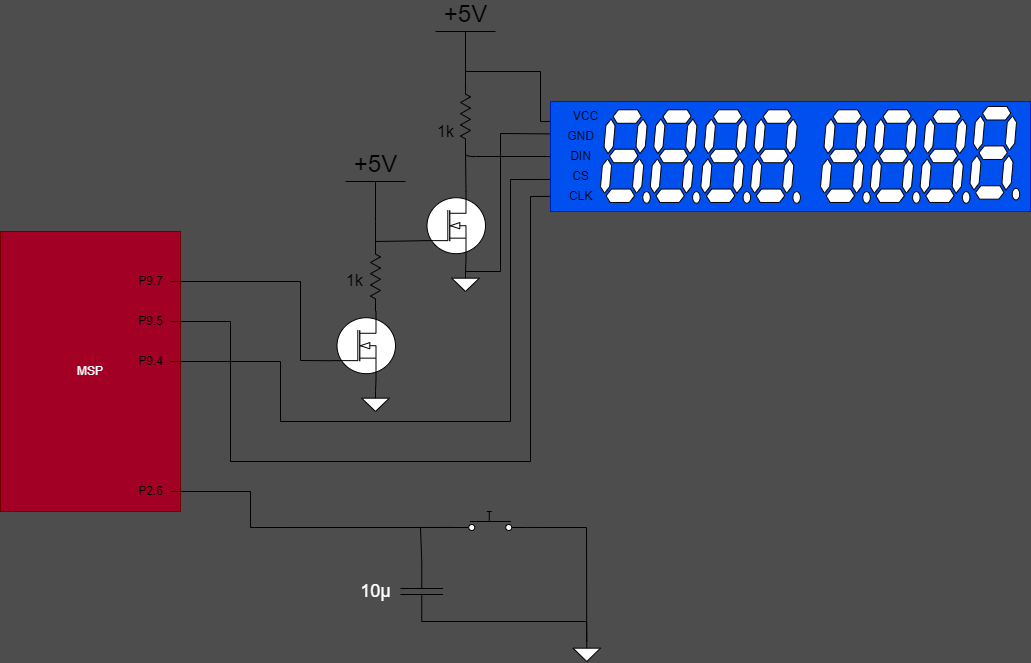

The diagram above was exported from draw.io. Its source (the exported page's mxGraphModel, read from the mxfile embedded in the PNG):
<mxGraphModel dx="1367" dy="775" grid="0" gridSize="10" guides="1" tooltips="1" connect="1" arrows="1" fold="1" page="1" pageScale="1" pageWidth="1100" pageHeight="850" background="#4D4D4D" math="0" shadow="0">
  <root>
    <mxCell id="0" />
    <mxCell id="1" parent="0" />
    <mxCell id="2" value="MSP" style="whiteSpace=wrap;html=1;fillColor=#a20025;fontColor=#ffffff;strokeColor=#6F0000;" parent="1" vertex="1">
      <mxGeometry x="47" y="391" width="180" height="280" as="geometry" />
    </mxCell>
    <mxCell id="63" style="edgeStyle=none;shape=connector;rounded=0;html=1;entryX=0;entryY=0.72;entryDx=0;entryDy=0;entryPerimeter=0;labelBackgroundColor=default;fontFamily=Helvetica;fontSize=11;fontColor=default;endArrow=none;endFill=0;strokeColor=default;" parent="1" source="4" target="9" edge="1">
      <mxGeometry relative="1" as="geometry">
        <Array as="points">
          <mxPoint x="347" y="441" />
          <mxPoint x="347" y="520" />
        </Array>
      </mxGeometry>
    </mxCell>
    <mxCell id="4" value="P9.7" style="text;html=1;align=center;verticalAlign=middle;resizable=0;points=[];autosize=1;strokeColor=none;fillColor=none;" parent="1" vertex="1">
      <mxGeometry x="177" y="431" width="40" height="20" as="geometry" />
    </mxCell>
    <mxCell id="84" style="edgeStyle=none;shape=connector;rounded=0;html=1;entryX=0;entryY=0.84;entryDx=0;entryDy=0;entryPerimeter=0;labelBackgroundColor=default;fontFamily=Helvetica;fontSize=11;fontColor=default;endArrow=none;endFill=0;strokeColor=default;" parent="1" source="5" target="82" edge="1">
      <mxGeometry relative="1" as="geometry">
        <Array as="points">
          <mxPoint x="297" y="651" />
          <mxPoint x="297" y="687" />
        </Array>
      </mxGeometry>
    </mxCell>
    <mxCell id="5" value="P2.6" style="text;html=1;align=center;verticalAlign=middle;resizable=0;points=[];autosize=1;strokeColor=none;fillColor=none;" parent="1" vertex="1">
      <mxGeometry x="177" y="641" width="40" height="20" as="geometry" />
    </mxCell>
    <mxCell id="65" style="edgeStyle=none;shape=connector;rounded=0;html=1;labelBackgroundColor=default;fontFamily=Helvetica;fontSize=11;fontColor=default;endArrow=none;endFill=0;strokeColor=default;entryX=-0.038;entryY=0.489;entryDx=0;entryDy=0;entryPerimeter=0;" parent="1" source="6" target="58" edge="1">
      <mxGeometry relative="1" as="geometry">
        <mxPoint x="587" y="361" as="targetPoint" />
        <Array as="points">
          <mxPoint x="277" y="481" />
          <mxPoint x="277" y="621" />
          <mxPoint x="577" y="621" />
          <mxPoint x="577" y="356" />
        </Array>
      </mxGeometry>
    </mxCell>
    <mxCell id="6" value="P9.5" style="text;html=1;align=center;verticalAlign=middle;resizable=0;points=[];autosize=1;strokeColor=none;fillColor=none;" parent="1" vertex="1">
      <mxGeometry x="177" y="471" width="40" height="20" as="geometry" />
    </mxCell>
    <mxCell id="64" style="edgeStyle=none;shape=connector;rounded=0;html=1;entryX=-0.021;entryY=0.647;entryDx=0;entryDy=0;labelBackgroundColor=default;fontFamily=Helvetica;fontSize=11;fontColor=default;endArrow=none;endFill=0;strokeColor=default;entryPerimeter=0;" parent="1" source="7" target="57" edge="1">
      <mxGeometry relative="1" as="geometry">
        <Array as="points">
          <mxPoint x="327" y="521" />
          <mxPoint x="327" y="581" />
          <mxPoint x="557" y="581" />
          <mxPoint x="557" y="339" />
        </Array>
      </mxGeometry>
    </mxCell>
    <mxCell id="7" value="P9.4" style="text;html=1;align=center;verticalAlign=middle;resizable=0;points=[];autosize=1;strokeColor=none;fillColor=none;" parent="1" vertex="1">
      <mxGeometry x="177" y="511" width="40" height="20" as="geometry" />
    </mxCell>
    <mxCell id="9" value="" style="verticalLabelPosition=bottom;shadow=0;dashed=0;align=center;html=1;verticalAlign=top;shape=mxgraph.electrical.mosfets1.n-channel_mosfet_1;aspect=fixed;" parent="1" vertex="1">
      <mxGeometry x="377" y="471" width="65" height="68.42" as="geometry" />
    </mxCell>
    <mxCell id="25" style="edgeStyle=none;html=1;exitX=1;exitY=0.5;exitDx=0;exitDy=0;exitPerimeter=0;entryX=0.7;entryY=0;entryDx=0;entryDy=0;entryPerimeter=0;endArrow=none;endFill=0;" parent="1" source="14" target="9" edge="1">
      <mxGeometry relative="1" as="geometry" />
    </mxCell>
    <mxCell id="14" value="" style="pointerEvents=1;verticalLabelPosition=bottom;shadow=0;dashed=0;align=center;html=1;verticalAlign=top;shape=mxgraph.electrical.resistors.resistor_2;direction=south;" parent="1" vertex="1">
      <mxGeometry x="417" y="401" width="10" height="70" as="geometry" />
    </mxCell>
    <mxCell id="19" style="edgeStyle=none;html=1;exitX=0.5;exitY=0;exitDx=0;exitDy=0;exitPerimeter=0;entryX=0;entryY=0.5;entryDx=0;entryDy=0;entryPerimeter=0;endArrow=none;endFill=0;" parent="1" source="16" target="14" edge="1">
      <mxGeometry relative="1" as="geometry" />
    </mxCell>
    <mxCell id="16" value="+5V" style="verticalLabelPosition=top;verticalAlign=bottom;shape=mxgraph.electrical.signal_sources.vdd;shadow=0;dashed=0;align=center;strokeWidth=1;fontSize=24;html=1;flipV=1;" parent="1" vertex="1">
      <mxGeometry x="392" y="341" width="60" height="40" as="geometry" />
    </mxCell>
    <mxCell id="28" style="edgeStyle=none;html=1;exitX=0;exitY=0.72;exitDx=0;exitDy=0;exitPerimeter=0;entryX=0;entryY=0.5;entryDx=0;entryDy=0;entryPerimeter=0;endArrow=none;endFill=0;" parent="1" source="20" target="14" edge="1">
      <mxGeometry relative="1" as="geometry" />
    </mxCell>
    <mxCell id="20" value="" style="verticalLabelPosition=bottom;shadow=0;dashed=0;align=center;html=1;verticalAlign=top;shape=mxgraph.electrical.mosfets1.n-channel_mosfet_1;aspect=fixed;" parent="1" vertex="1">
      <mxGeometry x="467" y="351" width="65" height="68.42" as="geometry" />
    </mxCell>
    <mxCell id="26" style="edgeStyle=none;html=1;exitX=1;exitY=0.5;exitDx=0;exitDy=0;exitPerimeter=0;entryX=0.7;entryY=0;entryDx=0;entryDy=0;entryPerimeter=0;endArrow=none;endFill=0;" parent="1" source="22" target="20" edge="1">
      <mxGeometry relative="1" as="geometry" />
    </mxCell>
    <mxCell id="59" style="edgeStyle=none;html=1;exitX=1;exitY=0.5;exitDx=0;exitDy=0;exitPerimeter=0;entryX=0;entryY=0.5;entryDx=0;entryDy=0;endArrow=none;endFill=0;" parent="1" source="22" target="53" edge="1">
      <mxGeometry relative="1" as="geometry">
        <Array as="points">
          <mxPoint x="512" y="316" />
        </Array>
      </mxGeometry>
    </mxCell>
    <mxCell id="22" value="" style="pointerEvents=1;verticalLabelPosition=bottom;shadow=0;dashed=0;align=center;html=1;verticalAlign=top;shape=mxgraph.electrical.resistors.resistor_2;direction=south;" parent="1" vertex="1">
      <mxGeometry x="507" y="241" width="10" height="70" as="geometry" />
    </mxCell>
    <mxCell id="23" style="edgeStyle=none;html=1;exitX=0.5;exitY=0;exitDx=0;exitDy=0;exitPerimeter=0;entryX=0;entryY=0.5;entryDx=0;entryDy=0;entryPerimeter=0;endArrow=none;endFill=0;" parent="1" source="24" target="22" edge="1">
      <mxGeometry relative="1" as="geometry" />
    </mxCell>
    <mxCell id="61" style="edgeStyle=none;html=1;exitX=0.5;exitY=0;exitDx=0;exitDy=0;exitPerimeter=0;endArrow=none;endFill=0;entryX=0.005;entryY=0.742;entryDx=0;entryDy=0;entryPerimeter=0;rounded=0;" parent="1" source="24" target="54" edge="1">
      <mxGeometry relative="1" as="geometry">
        <mxPoint x="577" y="230.94736842105272" as="targetPoint" />
        <Array as="points">
          <mxPoint x="587" y="231" />
          <mxPoint x="587" y="281" />
        </Array>
      </mxGeometry>
    </mxCell>
    <mxCell id="24" value="+5V" style="verticalLabelPosition=top;verticalAlign=bottom;shape=mxgraph.electrical.signal_sources.vdd;shadow=0;dashed=0;align=center;strokeWidth=1;fontSize=24;html=1;flipV=1;" parent="1" vertex="1">
      <mxGeometry x="482" y="191" width="60" height="40" as="geometry" />
    </mxCell>
    <mxCell id="33" style="edgeStyle=none;html=1;exitX=0.5;exitY=0;exitDx=0;exitDy=0;exitPerimeter=0;entryX=0.7;entryY=1;entryDx=0;entryDy=0;entryPerimeter=0;endArrow=none;endFill=0;" parent="1" source="30" target="20" edge="1">
      <mxGeometry relative="1" as="geometry" />
    </mxCell>
    <mxCell id="62" style="edgeStyle=none;shape=connector;rounded=0;html=1;exitX=0.5;exitY=0;exitDx=0;exitDy=0;exitPerimeter=0;labelBackgroundColor=default;fontFamily=Helvetica;fontSize=11;fontColor=default;endArrow=none;endFill=0;strokeColor=default;entryX=0.004;entryY=0.374;entryDx=0;entryDy=0;entryPerimeter=0;" parent="1" source="30" target="55" edge="1">
      <mxGeometry relative="1" as="geometry">
        <mxPoint x="567" y="430.9473684210527" as="targetPoint" />
        <Array as="points">
          <mxPoint x="547" y="431" />
          <mxPoint x="547" y="293" />
        </Array>
      </mxGeometry>
    </mxCell>
    <mxCell id="30" value="" style="pointerEvents=1;verticalLabelPosition=bottom;shadow=0;dashed=0;align=center;html=1;verticalAlign=top;shape=mxgraph.electrical.signal_sources.signal_ground;" parent="1" vertex="1">
      <mxGeometry x="498.25" y="431" width="27.5" height="20" as="geometry" />
    </mxCell>
    <mxCell id="32" style="edgeStyle=none;html=1;exitX=0.5;exitY=0;exitDx=0;exitDy=0;exitPerimeter=0;entryX=0.7;entryY=1;entryDx=0;entryDy=0;entryPerimeter=0;endArrow=none;endFill=0;" parent="1" source="31" target="9" edge="1">
      <mxGeometry relative="1" as="geometry" />
    </mxCell>
    <mxCell id="31" value="" style="pointerEvents=1;verticalLabelPosition=bottom;shadow=0;dashed=0;align=center;html=1;verticalAlign=top;shape=mxgraph.electrical.signal_sources.signal_ground;" parent="1" vertex="1">
      <mxGeometry x="408.25" y="551" width="27.5" height="20" as="geometry" />
    </mxCell>
    <mxCell id="53" value="" style="rounded=0;whiteSpace=wrap;html=1;fillColor=#0050ef;fontColor=#ffffff;strokeColor=#001DBC;" parent="1" vertex="1">
      <mxGeometry x="597" y="261" width="480" height="110" as="geometry" />
    </mxCell>
    <mxCell id="54" value="VCC" style="text;html=1;align=center;verticalAlign=middle;resizable=0;points=[];autosize=1;strokeColor=none;fillColor=none;" parent="1" vertex="1">
      <mxGeometry x="612" y="266" width="40" height="20" as="geometry" />
    </mxCell>
    <mxCell id="55" value="GND" style="text;html=1;align=center;verticalAlign=middle;resizable=0;points=[];autosize=1;strokeColor=none;fillColor=none;" parent="1" vertex="1">
      <mxGeometry x="607" y="286" width="40" height="20" as="geometry" />
    </mxCell>
    <mxCell id="56" value="DIN" style="text;html=1;align=center;verticalAlign=middle;resizable=0;points=[];autosize=1;strokeColor=none;fillColor=none;" parent="1" vertex="1">
      <mxGeometry x="607" y="306" width="40" height="20" as="geometry" />
    </mxCell>
    <mxCell id="57" value="CS" style="text;html=1;align=center;verticalAlign=middle;resizable=0;points=[];autosize=1;strokeColor=none;fillColor=none;" parent="1" vertex="1">
      <mxGeometry x="612" y="326" width="30" height="20" as="geometry" />
    </mxCell>
    <mxCell id="58" value="CLK" style="text;html=1;align=center;verticalAlign=middle;resizable=0;points=[];autosize=1;strokeColor=none;fillColor=none;" parent="1" vertex="1">
      <mxGeometry x="607" y="346" width="40" height="20" as="geometry" />
    </mxCell>
    <mxCell id="74" value="" style="verticalLabelPosition=bottom;shadow=0;dashed=0;align=center;html=1;verticalAlign=top;shape=mxgraph.electrical.opto_electronics.7_segment_display_with_dp;pointerEvents=1;fontFamily=Helvetica;fontSize=11;fontColor=default;" parent="1" vertex="1">
      <mxGeometry x="647" y="269.28000000000003" width="49.8" height="93.45" as="geometry" />
    </mxCell>
    <mxCell id="75" value="" style="verticalLabelPosition=bottom;shadow=0;dashed=0;align=center;html=1;verticalAlign=top;shape=mxgraph.electrical.opto_electronics.7_segment_display_with_dp;pointerEvents=1;fontFamily=Helvetica;fontSize=11;fontColor=default;" parent="1" vertex="1">
      <mxGeometry x="696.8" y="269.28000000000003" width="49.8" height="93.45" as="geometry" />
    </mxCell>
    <mxCell id="76" value="" style="verticalLabelPosition=bottom;shadow=0;dashed=0;align=center;html=1;verticalAlign=top;shape=mxgraph.electrical.opto_electronics.7_segment_display_with_dp;pointerEvents=1;fontFamily=Helvetica;fontSize=11;fontColor=default;" parent="1" vertex="1">
      <mxGeometry x="867" y="269.28" width="49.8" height="93.45" as="geometry" />
    </mxCell>
    <mxCell id="77" value="" style="verticalLabelPosition=bottom;shadow=0;dashed=0;align=center;html=1;verticalAlign=top;shape=mxgraph.electrical.opto_electronics.7_segment_display_with_dp;pointerEvents=1;fontFamily=Helvetica;fontSize=11;fontColor=default;" parent="1" vertex="1">
      <mxGeometry x="747.3" y="269.28000000000003" width="49.8" height="93.45" as="geometry" />
    </mxCell>
    <mxCell id="78" value="" style="verticalLabelPosition=bottom;shadow=0;dashed=0;align=center;html=1;verticalAlign=top;shape=mxgraph.electrical.opto_electronics.7_segment_display_with_dp;pointerEvents=1;fontFamily=Helvetica;fontSize=11;fontColor=default;" parent="1" vertex="1">
      <mxGeometry x="797.1" y="269.28" width="49.8" height="93.45" as="geometry" />
    </mxCell>
    <mxCell id="79" value="" style="verticalLabelPosition=bottom;shadow=0;dashed=0;align=center;html=1;verticalAlign=top;shape=mxgraph.electrical.opto_electronics.7_segment_display_with_dp;pointerEvents=1;fontFamily=Helvetica;fontSize=11;fontColor=default;" parent="1" vertex="1">
      <mxGeometry x="916.8000000000001" y="269.2700000000001" width="49.8" height="93.45" as="geometry" />
    </mxCell>
    <mxCell id="80" value="" style="verticalLabelPosition=bottom;shadow=0;dashed=0;align=center;html=1;verticalAlign=top;shape=mxgraph.electrical.opto_electronics.7_segment_display_with_dp;pointerEvents=1;fontFamily=Helvetica;fontSize=11;fontColor=default;" parent="1" vertex="1">
      <mxGeometry x="966.6" y="269.2700000000001" width="49.8" height="93.45" as="geometry" />
    </mxCell>
    <mxCell id="81" value="" style="verticalLabelPosition=bottom;shadow=0;dashed=0;align=center;html=1;verticalAlign=top;shape=mxgraph.electrical.opto_electronics.7_segment_display_with_dp;pointerEvents=1;fontFamily=Helvetica;fontSize=11;fontColor=default;" parent="1" vertex="1">
      <mxGeometry x="1016.4" y="266.00000000000006" width="49.8" height="93.45" as="geometry" />
    </mxCell>
    <mxCell id="85" style="edgeStyle=none;shape=connector;rounded=0;html=1;exitX=1;exitY=0.84;exitDx=0;exitDy=0;exitPerimeter=0;entryX=0.5;entryY=0;entryDx=0;entryDy=0;entryPerimeter=0;labelBackgroundColor=default;fontFamily=Helvetica;fontSize=11;fontColor=default;endArrow=none;endFill=0;strokeColor=default;" parent="1" source="82" target="83" edge="1">
      <mxGeometry relative="1" as="geometry">
        <Array as="points">
          <mxPoint x="633" y="687" />
        </Array>
      </mxGeometry>
    </mxCell>
    <mxCell id="82" value="" style="pointerEvents=1;verticalLabelPosition=bottom;shadow=0;dashed=0;align=center;html=1;verticalAlign=top;shape=mxgraph.electrical.electro-mechanical.push_switch_no;fontFamily=Helvetica;fontSize=11;fontColor=default;" parent="1" vertex="1">
      <mxGeometry x="498.25" y="671" width="75" height="19" as="geometry" />
    </mxCell>
    <mxCell id="83" value="" style="pointerEvents=1;verticalLabelPosition=bottom;shadow=0;dashed=0;align=center;html=1;verticalAlign=top;shape=mxgraph.electrical.signal_sources.signal_ground;" parent="1" vertex="1">
      <mxGeometry x="619.5" y="801" width="27.5" height="20" as="geometry" />
    </mxCell>
    <mxCell id="87" style="edgeStyle=none;shape=connector;rounded=0;html=1;exitX=0;exitY=0.5;exitDx=0;exitDy=0;exitPerimeter=0;entryX=0;entryY=0.84;entryDx=0;entryDy=0;entryPerimeter=0;labelBackgroundColor=default;fontFamily=Helvetica;fontSize=11;fontColor=default;endArrow=none;endFill=0;strokeColor=default;" parent="1" source="86" target="82" edge="1">
      <mxGeometry relative="1" as="geometry">
        <Array as="points">
          <mxPoint x="467" y="687" />
        </Array>
      </mxGeometry>
    </mxCell>
    <mxCell id="88" style="edgeStyle=none;shape=connector;rounded=0;html=1;exitX=1;exitY=0.5;exitDx=0;exitDy=0;exitPerimeter=0;entryX=0.5;entryY=0;entryDx=0;entryDy=0;entryPerimeter=0;labelBackgroundColor=default;fontFamily=Helvetica;fontSize=11;fontColor=default;endArrow=none;endFill=0;strokeColor=default;" parent="1" source="86" target="83" edge="1">
      <mxGeometry relative="1" as="geometry">
        <Array as="points">
          <mxPoint x="633" y="781" />
        </Array>
      </mxGeometry>
    </mxCell>
    <mxCell id="86" value="" style="pointerEvents=1;verticalLabelPosition=bottom;shadow=0;dashed=0;align=center;html=1;verticalAlign=top;shape=mxgraph.electrical.capacitors.capacitor_1;fontFamily=Helvetica;fontSize=11;fontColor=default;direction=south;" parent="1" vertex="1">
      <mxGeometry x="447" y="721" width="42.5" height="60" as="geometry" />
    </mxCell>
    <mxCell id="89" value="&lt;blockquote style=&quot;margin: 0 0 0 40px ; border: none ; padding: 0px&quot;&gt;&lt;/blockquote&gt;&lt;br style=&quot;font-size: 16px&quot;&gt;&lt;font style=&quot;font-size: 16px&quot;&gt;&lt;br&gt;&lt;/font&gt;&lt;font style=&quot;font-size: 16px&quot;&gt;&lt;br&gt;&lt;span&gt;&#09;&lt;/span&gt;&lt;span&gt;&#09;&lt;/span&gt;&lt;span&gt;&#09;&lt;/span&gt;&lt;span&gt;&#09;&lt;/span&gt;1k&amp;nbsp; &amp;nbsp; &amp;nbsp; &amp;nbsp;&lt;/font&gt;" style="text;html=1;align=right;verticalAlign=middle;resizable=0;points=[];autosize=1;strokeColor=none;fillColor=none;fontSize=11;fontFamily=Helvetica;fontColor=default;" parent="1" vertex="1">
      <mxGeometry x="382" y="381" width="60" height="60" as="geometry" />
    </mxCell>
    <mxCell id="90" value="1k" style="text;html=1;align=center;verticalAlign=middle;resizable=0;points=[];autosize=1;strokeColor=none;fillColor=none;fontSize=16;fontFamily=Helvetica;fontColor=default;" parent="1" vertex="1">
      <mxGeometry x="477" y="281" width="30" height="20" as="geometry" />
    </mxCell>
    <mxCell id="91" value="&lt;font style=&quot;font-size: 18px&quot; color=&quot;#ffffff&quot;&gt;10&lt;span style=&quot;font-family: sans-serif&quot;&gt;μ&lt;/span&gt;&lt;/font&gt;" style="text;html=1;align=center;verticalAlign=middle;resizable=0;points=[];autosize=1;strokeColor=none;fillColor=none;fontSize=16;fontFamily=Helvetica;fontColor=default;" parent="1" vertex="1">
      <mxGeometry x="397" y="736" width="50" height="30" as="geometry" />
    </mxCell>
  </root>
</mxGraphModel>